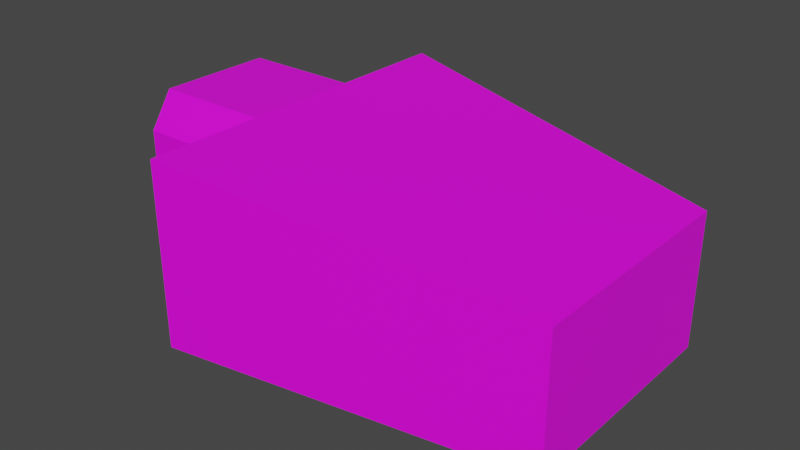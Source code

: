 # Source: Cockpit1.blend  (saved by Blender 2.81.16; exported with 4.5.12 LTS)
import bpy
from mathutils import Matrix  # noqa: F401  (used for matrix-valued properties, if any)

bpy.ops.wm.read_factory_settings(use_empty=True)
scene = bpy.context.scene
scene.name = 'Scene'

# ---- collections
col_collection = bpy.data.collections.new('Collection'); scene.collection.children.link(col_collection)

# ---- images (referenced by path relative to the original .blend; pixels are not part of the script)
import os
ASSET_DIR = os.environ.get("B2B_ASSET_DIR", "")  # directory of the original .blend (textures are referenced by path, not embedded)
HERE = os.path.dirname(os.path.abspath(__file__))  # packed textures are extracted next to this script under _unpacked/

def load_image(name, relpath, width, height, colorspace="sRGB"):
    """Load a texture the original file referenced (path relative to the .blend, or extracted next to this script)."""
    p = next((c for c in (os.path.join(HERE, relpath), os.path.join(ASSET_DIR, relpath)) if relpath and os.path.exists(c)), "")
    if p:
        img = bpy.data.images.load(p, check_existing=True)
        img.name = name
    else:  # same state as the original file: an image datablock whose file is absent (Cycles renders it pink)
        img = bpy.data.images.new(name, width, height)
        img.source = "FILE"
        img.filepath = "//" + (relpath or name)
    img.colorspace_settings.name = colorspace
    return img
img_corridor_base_color = load_image('Corridor Base Color', 'Corridor.png', 1024, 1024, 'sRGB')

# ---- materials (node trees are filled in below, after node groups)
mat_corridor = bpy.data.materials.new('Corridor')
mat_corridor.use_transparent_shadow = False

# ---- material node trees
mat_corridor.use_nodes = True; mat_corridor.node_tree.nodes.clear()
_N = mat_corridor.node_tree.nodes; _L = mat_corridor.node_tree.links
n0 = _N.new('ShaderNodeOutputMaterial'); n0.name = 'Material Output'; n0.location = (300, 300)
n1 = _N.new('ShaderNodeBsdfPrincipled'); n1.name = 'Principled BSDF'; n1.location = (10, 300)
n1.distribution = 'GGX'
n1.subsurface_method = 'BURLEY'
n1.inputs[3].default_value = 1.45
n1.inputs[27].default_value = (0.0, 0.0, 0.0, 1.0)
n1.inputs[28].default_value = 1.0
n2 = _N.new('ShaderNodeTexImage'); n2.name = 'Image Texture'; n2.location = (-280, 260)
n2.image = img_corridor_base_color
_L.new(n1.outputs[0], n0.inputs[0])
_L.new(n2.outputs[0], n1.inputs[0])
n0.is_active_output = True

# ---- world
world_world = bpy.data.worlds.new('World'); scene.world = world_world
world_world.use_nodes = True; world_world.node_tree.nodes.clear()
_N = world_world.node_tree.nodes; _L = world_world.node_tree.links
n0 = _N.new('ShaderNodeOutputWorld'); n0.name = 'World Output'; n0.location = (300, 300)
n1 = _N.new('ShaderNodeBackground'); n1.name = 'Background'; n1.location = (10, 300)
n1.inputs[0].default_value = (0.05088, 0.05088, 0.05088, 1.0)
_L.new(n1.outputs[0], n0.inputs[0])
n0.is_active_output = True
world_world.color = (0.05088, 0.05088, 0.05088)
world_world.use_sun_shadow = False
world_world.sun_shadow_jitter_overblur = 0.0

# ---- meshes
me_plane = bpy.data.meshes.new('Plane')
me_plane.from_pydata([(-4.0, -1.0, 0.0), (-2.0, -1.0, 0.0), (-4.0, 1.0, 0.0), (-2.0, 1.0, 0.0), (-4.0, -1.4, 0.4), (-2.0, -1.4, 0.4), (-4.0, 1.4, 0.4), (-2.0, 1.4, 0.4), (-4.0, -1.4, 2.5), (-2.0, -1.4, 2.5), (-4.0, 1.4, 2.5), (-2.0, 1.4, 2.5), (-4.0, -1.0, 3.1), (-2.0, -1.0, 3.1), (-4.0, 1.0, 3.1), (-2.0, 1.0, 3.1), (4.0, -1.0, 0.0), (4.002, 1.005, -1.776e-15), (-2.0, -3.0, 0.0), (4.0, -2.0, 0.0), (-2.0, 3.0, 0.0), (4.0, 2.0, 0.0), (-2.0, -3.0, 0.4), (-2.0, 3.0, 0.4), (-2.0, -3.0, 2.5), (-2.0, 3.0, 2.5), (-2.0, -3.0, 3.1), (-2.0, 3.0, 3.1), (4.0, -2.0, 0.4), (4.0, 2.0, 0.4), (4.0, -2.0, 1.7), (4.0, 2.0, 1.7), (4.0, -2.0, 2.3), (4.0, 2.0, 2.3), (4.0, -1.0, 0.4), (4.002, 1.005, 0.4), (4.0, -1.0, 1.7), (4.0, 1.0, 1.7), (4.0, -1.0, 2.3), (4.0, 1.0, 2.3)], [], [(0, 1, 3, 2), (2, 3, 7, 6), (1, 0, 4, 5), (6, 7, 11, 10), (5, 4, 8, 9), (10, 11, 15, 14), (9, 8, 12, 13), (12, 14, 15, 13), (3, 1, 16, 17), (16, 1, 18, 19), (3, 17, 21, 20), (18, 1, 5, 22), (3, 20, 23, 7), (22, 5, 9, 24), (7, 23, 25, 11), (11, 25, 27, 15), (24, 9, 13, 26), (22, 24, 30, 28), (24, 26, 32, 30), (25, 23, 29, 31), (23, 20, 21, 29), (18, 22, 28, 19), (27, 25, 31, 33), (17, 16, 34, 35), (35, 34, 36, 37), (37, 36, 38, 39), (32, 38, 36, 30), (30, 36, 34, 28), (16, 19, 28, 34), (17, 35, 29, 21), (29, 35, 37, 31), (31, 37, 39, 33), (13, 15, 39, 38), (13, 38, 32, 26), (15, 27, 33, 39)])
_uv = me_plane.uv_layers.new(name='UVMap')
_uv.uv.foreach_set('vector', [0.4208, 0.7994, 0.4208, 0.0002523, 0.6206, 0.0002523, 0.6206, 0.7994, 0.8798, 0.0002523, 0.8798, 0.7994, 0.8232, 0.7994, 0.8232, 0.0002523, 0.8227, 0.0002523, 0.8227, 0.7994, 0.7662, 0.7994, 0.7662, 0.0002523, 0.21, 0.0002523, 0.21, 0.7994, 0.0002523, 0.7994, 0.0002526, 0.0002523, 0.2105, 0.7994, 0.2105, 0.0002523, 0.4203, 0.0002523, 0.4203, 0.7994, 0.6932, 0.0002523, 0.6932, 0.7994, 0.6211, 0.7994, 0.6211, 0.0002524, 0.6937, 0.7994, 0.6937, 0.0002523, 0.7657, 0.0002523, 0.7657, 0.7994, 0.7994, 0.7999, 0.7994, 0.9997, 0.0002523, 0.9997, 0.0002523, 0.7999, 0.6206, 0.0002523, 0.4208, 0.0002523, 0.4208, 0.0002523, 0.6206, 0.0002523, 0.4208, 0.0002523, 0.4208, 0.0002523, 0.4208, 0.0002523, 0.4208, 0.0002523, 0.6206, 0.0002523, 0.6206, 0.0002523, 0.6206, 0.0002523, 0.6206, 0.0002523, 0.4208, 0.0002523, 0.4208, 0.0002523, 0.4208, 0.0002523, 0.4208, 0.0002523, 0.6206, 0.0002523, 0.6206, 0.0002523, 0.6206, 0.0002523, 0.6206, 0.0002523, 0.4208, 0.0002523, 0.4208, 0.0002523, 0.4208, 0.0002523, 0.4208, 0.0002523, 0.6206, 0.0002523, 0.6206, 0.0002523, 0.6206, 0.0002523, 0.6206, 0.0002523, 0.6206, 0.0002523, 0.6206, 0.0002523, 0.6206, 0.0002523, 0.6206, 0.0002523, 0.4208, 0.0002523, 0.4208, 0.0002523, 0.4208, 0.0002523, 0.4208, 0.0002523, 0.4208, 0.0002523, 0.4208, 0.0002523, 0.4208, 0.0002523, 0.4208, 0.0002523, 0.4208, 0.0002523, 0.4208, 0.0002523, 0.4208, 0.0002523, 0.4208, 0.0002523, 0.6206, 0.0002523, 0.6206, 0.0002523, 0.6206, 0.0002523, 0.6206, 0.0002523, 0.6206, 0.0002523, 0.6206, 0.0002523, 0.6206, 0.0002523, 0.6206, 0.0002523, 0.4208, 0.0002523, 0.4208, 0.0002523, 0.4208, 0.0002523, 0.4208, 0.0002523, 0.6206, 0.0002523, 0.6206, 0.0002523, 0.6206, 0.0002523, 0.6206, 0.0002523, 0.6206, 0.0002523, 0.4208, 0.0002523, 0.4208, 0.0002523, 0.6206, 0.0002523, 0.6206, 0.0002523, 0.4208, 0.0002523, 0.4208, 0.0002523, 0.6206, 0.0002523, 0.6206, 0.0002523, 0.4208, 0.0002523, 0.4208, 0.0002523, 0.6206, 0.0002523, 0.4208, 0.0002523, 0.4208, 0.0002523, 0.4208, 0.0002523, 0.4208, 0.0002523, 0.4208, 0.0002523, 0.4208, 0.0002523, 0.4208, 0.0002523, 0.4208, 0.0002523, 0.4208, 0.0002523, 0.4208, 0.0002523, 0.4208, 0.0002523, 0.4208, 0.0002523, 0.6206, 0.0002523, 0.6206, 0.0002523, 0.6206, 0.0002523, 0.6206, 0.0002523, 0.6206, 0.0002523, 0.6206, 0.0002523, 0.6206, 0.0002523, 0.6206, 0.0002523, 0.6206, 0.0002523, 0.6206, 0.0002523, 0.6206, 0.0002523, 0.6206, 0.0002523, 0.0002523, 0.7999, 0.0002523, 0.9997, 0.0002523, 0.9997, 0.0002523, 0.7999, 0.0002523, 0.7999, 0.0002523, 0.7999, 0.4208, 0.0002523, 0.4208, 0.0002523, 0.0002523, 0.9997, 0.6206, 0.0002523, 0.6206, 0.0002523, 0.0002523, 0.9997])
_ca = me_plane.color_attributes.new('Col', 'BYTE_COLOR', 'CORNER')
_ca.data.foreach_set('color', [1.0, 1.0, 1.0, 1.0, 1.0, 1.0, 1.0, 1.0, 1.0, 1.0, 1.0, 1.0, 1.0, 1.0, 1.0, 1.0, 1.0, 1.0, 1.0, 1.0, 1.0, 1.0, 1.0, 1.0, 1.0, 1.0, 1.0, 1.0, 1.0, 1.0, 1.0, 1.0, 1.0, 1.0, 1.0, 1.0, 1.0, 1.0, 1.0, 1.0, 1.0, 1.0, 1.0, 1.0, 1.0, 1.0, 1.0, 1.0, 1.0, 1.0, 1.0, 1.0, 1.0, 1.0, 1.0, 1.0, 1.0, 1.0, 1.0, 1.0, 1.0, 1.0, 1.0, 1.0, 1.0, 1.0, 1.0, 1.0, 1.0, 1.0, 1.0, 1.0, 1.0, 1.0, 1.0, 1.0, 1.0, 1.0, 1.0, 1.0, 1.0, 1.0, 1.0, 1.0, 1.0, 1.0, 1.0, 1.0, 1.0, 1.0, 1.0, 1.0, 1.0, 1.0, 1.0, 1.0, 1.0, 1.0, 1.0, 1.0, 1.0, 1.0, 1.0, 1.0, 1.0, 1.0, 1.0, 1.0, 1.0, 1.0, 1.0, 1.0, 1.0, 1.0, 1.0, 1.0, 1.0, 1.0, 1.0, 1.0, 1.0, 1.0, 1.0, 1.0, 1.0, 1.0, 1.0, 1.0, 1.0, 1.0, 1.0, 1.0, 1.0, 1.0, 1.0, 1.0, 1.0, 1.0, 1.0, 1.0, 1.0, 1.0, 1.0, 1.0, 1.0, 1.0, 1.0, 1.0, 1.0, 1.0, 1.0, 1.0, 1.0, 1.0, 1.0, 1.0, 1.0, 1.0, 1.0, 1.0, 1.0, 1.0, 1.0, 1.0, 1.0, 1.0, 1.0, 1.0, 1.0, 1.0, 1.0, 1.0, 1.0, 1.0, 1.0, 1.0, 1.0, 1.0, 1.0, 1.0, 1.0, 1.0, 1.0, 1.0, 1.0, 1.0, 1.0, 1.0, 1.0, 1.0, 1.0, 1.0, 1.0, 1.0, 1.0, 1.0, 1.0, 1.0, 1.0, 1.0, 1.0, 1.0, 1.0, 1.0, 1.0, 1.0, 1.0, 1.0, 1.0, 1.0, 1.0, 1.0, 1.0, 1.0, 1.0, 1.0, 1.0, 1.0, 1.0, 1.0, 1.0, 1.0, 1.0, 1.0, 1.0, 1.0, 1.0, 1.0, 1.0, 1.0, 1.0, 1.0, 1.0, 1.0, 1.0, 1.0, 1.0, 1.0, 1.0, 1.0, 1.0, 1.0, 1.0, 1.0, 1.0, 1.0, 1.0, 1.0, 1.0, 1.0, 1.0, 1.0, 1.0, 1.0, 1.0, 1.0, 1.0, 1.0, 1.0, 1.0, 1.0, 1.0, 1.0, 1.0, 1.0, 1.0, 1.0, 1.0, 1.0, 1.0, 1.0, 1.0, 1.0, 1.0, 1.0, 1.0, 1.0, 1.0, 1.0, 1.0, 1.0, 1.0, 1.0, 1.0, 1.0, 1.0, 1.0, 1.0, 1.0, 1.0, 1.0, 1.0, 1.0, 1.0, 1.0, 1.0, 1.0, 1.0, 1.0, 1.0, 1.0, 1.0, 1.0, 1.0, 1.0, 1.0, 1.0, 1.0, 1.0, 1.0, 1.0, 1.0, 1.0, 1.0, 1.0, 1.0, 1.0, 1.0, 1.0, 1.0, 1.0, 1.0, 1.0, 1.0, 1.0, 1.0, 1.0, 1.0, 1.0, 1.0, 1.0, 1.0, 1.0, 1.0, 1.0, 1.0, 1.0, 1.0, 1.0, 1.0, 1.0, 1.0, 1.0, 1.0, 1.0, 1.0, 1.0, 1.0, 1.0, 1.0, 1.0, 1.0, 1.0, 1.0, 1.0, 1.0, 1.0, 1.0, 1.0, 1.0, 1.0, 1.0, 1.0, 1.0, 1.0, 1.0, 1.0, 1.0, 1.0, 1.0, 1.0, 1.0, 1.0, 1.0, 1.0, 1.0, 1.0, 1.0, 1.0, 1.0, 1.0, 1.0, 1.0, 1.0, 1.0, 1.0, 1.0, 1.0, 1.0, 1.0, 1.0, 1.0, 1.0, 1.0, 1.0, 1.0, 1.0, 1.0, 1.0, 1.0, 1.0, 1.0, 1.0, 1.0, 1.0, 1.0, 1.0, 1.0, 1.0, 1.0, 1.0, 1.0, 1.0, 1.0, 1.0, 1.0, 1.0, 1.0, 1.0, 1.0, 1.0, 1.0, 1.0, 1.0, 1.0, 1.0, 1.0, 1.0, 1.0, 1.0, 1.0, 1.0, 1.0, 1.0, 1.0, 1.0, 1.0, 1.0, 1.0, 1.0, 1.0, 1.0, 1.0, 1.0, 1.0, 1.0, 1.0, 1.0, 1.0, 1.0, 1.0, 1.0, 1.0, 1.0, 1.0, 1.0, 1.0, 1.0, 1.0, 1.0, 1.0, 1.0, 1.0, 1.0, 1.0, 1.0, 1.0, 1.0, 1.0, 1.0, 1.0, 1.0, 1.0, 1.0, 1.0, 1.0, 1.0, 1.0, 1.0, 1.0, 1.0, 1.0, 1.0, 1.0, 1.0, 1.0, 1.0, 1.0, 1.0, 1.0, 1.0, 1.0, 1.0, 1.0, 1.0, 1.0, 1.0, 1.0, 1.0, 1.0, 1.0, 1.0, 1.0, 1.0, 1.0, 1.0, 1.0, 1.0, 1.0, 1.0, 1.0, 1.0, 1.0, 1.0, 1.0, 1.0, 1.0, 1.0, 1.0, 1.0, 1.0, 1.0, 1.0, 1.0, 1.0, 1.0, 1.0, 1.0, 1.0, 1.0, 1.0, 1.0, 1.0, 1.0, 1.0, 1.0, 1.0, 1.0, 1.0, 1.0, 1.0, 1.0, 1.0, 1.0, 1.0, 1.0, 1.0, 1.0, 1.0, 1.0, 1.0, 1.0, 1.0, 1.0, 1.0, 1.0, 1.0, 1.0, 1.0, 1.0])
me_plane.materials.append(mat_corridor)
me_plane.use_remesh_fix_poles = True
me_plane.use_remesh_preserve_attributes = False
me_plane.use_mirror_vertex_groups = False
me_plane.update()

# ---- objects
ob_plane = bpy.data.objects.new('Plane', me_plane)

# ---- transforms, parenting, visibility, modifiers, constraints
ob_plane.location = (0.0, 0.0, 0.0)
ob_plane.lineart.crease_threshold = 0.0

# ---- collection membership
col_collection.objects.link(ob_plane)

# ---- scene / render settings (as saved in the file)
scene.frame_start = 1; scene.frame_end = 250; scene.frame_set(43)
scene.render.engine = 'BLENDER_EEVEE_NEXT'
scene.cycles.use_denoising = False
scene.cycles.samples = 128
scene.cycles.sampling_pattern = 'TABULATED_SOBOL'
scene.cycles.use_adaptive_sampling = False
scene.cycles.use_light_tree = False
scene.view_settings.view_transform = 'Filmic'
bpy.context.view_layer.update()

# ---- added for rendering (the .blend has no active camera and no usable light): camera, sun
cam_auto = bpy.data.cameras.new('AutoCamera')
cam_auto.lens = 50.0
cam_auto.sensor_width = 36.0
cam_auto.clip_end = 1000.0
ob_auto_camera = bpy.data.objects.new('AutoCamera', cam_auto)
scene.collection.objects.link(ob_auto_camera)
ob_auto_camera.location = (9.68925, -11.6258, 9.30053)
ob_auto_camera.rotation_euler = (1.09748, -7.21219e-08, 0.694738)
scene.camera = ob_auto_camera
light_auto_sun = bpy.data.lights.new('AutoSun', 'SUN')
light_auto_sun.energy = 3.0
light_auto_sun.angle = 0.0523599
ob_auto_sun = bpy.data.objects.new('AutoSun', light_auto_sun)
scene.collection.objects.link(ob_auto_sun)
ob_auto_sun.rotation_euler = (0.872665, 0.174533, 0.523599)
bpy.context.view_layer.update()
